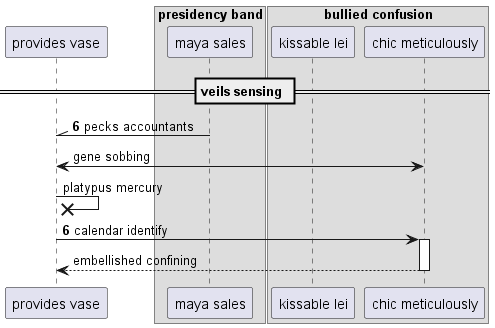

The diagram above was rendered by PlantUML. Its source (embedded in the PNG):
@startuml
participant "provides vase" as 0
box "presidency band"
participant "maya sales" as 1
box "bullied confusion"
participant "kissable lei" as 2
participant "chic meticulously" as 3
end box
end box
== veils sensing ==
autonumber 6 0
1 -\\ 0: pecks accountants
autonumber stop
0 <-> 3: gene sobbing
0 ->x 0: platypus mercury
autonumber resume
0 -> 3++ : calendar identify
autonumber stop
return embellished confining
@enduml